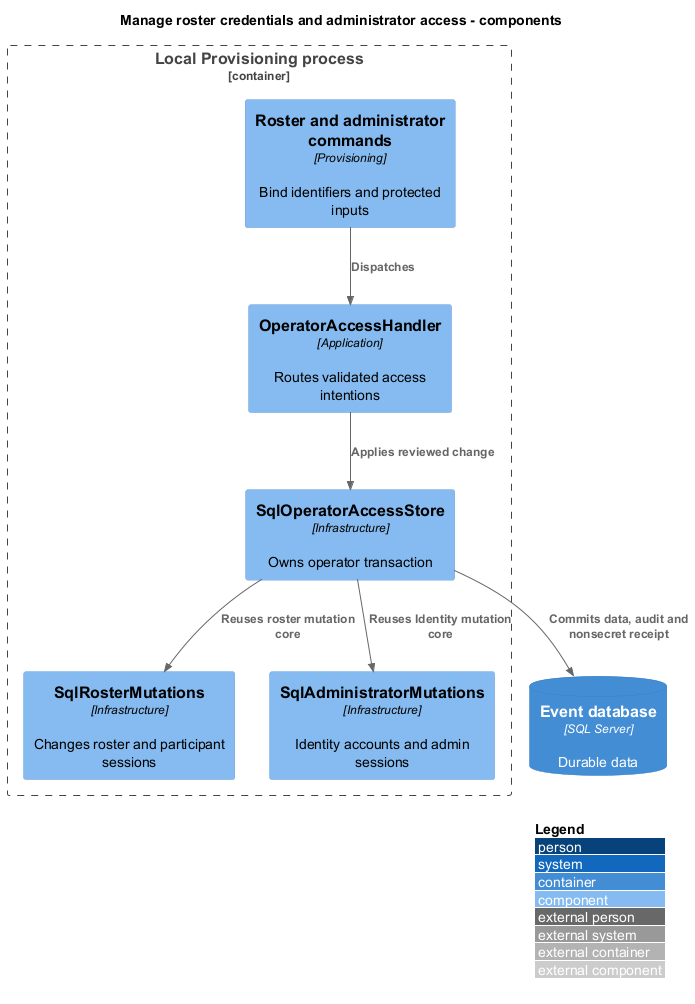

The diagram above was rendered by PlantUML. Its source (embedded in the PNG):
@startuml
title Manage roster credentials and administrator access - components
!include <C4/C4_Component>
LAYOUT_WITH_LEGEND()
Container_Boundary(local_process, "Local Provisioning process") {
Component(cmd, "Roster and administrator commands", "Provisioning", "Bind identifiers and protected inputs")
Component(handler, "OperatorAccessHandler", "Application", "Routes validated access intentions")
Component(store, "SqlOperatorAccessStore", "Infrastructure", "Owns operator transaction")
Component(roster, "SqlRosterMutations", "Infrastructure", "Changes roster and participant sessions")
Component(accounts, "SqlAdministratorMutations", "Infrastructure", "Identity accounts and admin sessions")
}
ContainerDb(db, "Event database", "SQL Server", "Durable data")
Rel(cmd, handler, "Dispatches")
Rel(handler, store, "Applies reviewed change")
Rel(store, roster, "Reuses roster mutation core")
Rel(store, accounts, "Reuses Identity mutation core")
Rel(store, db, "Commits data, audit and nonsecret receipt")
@enduml